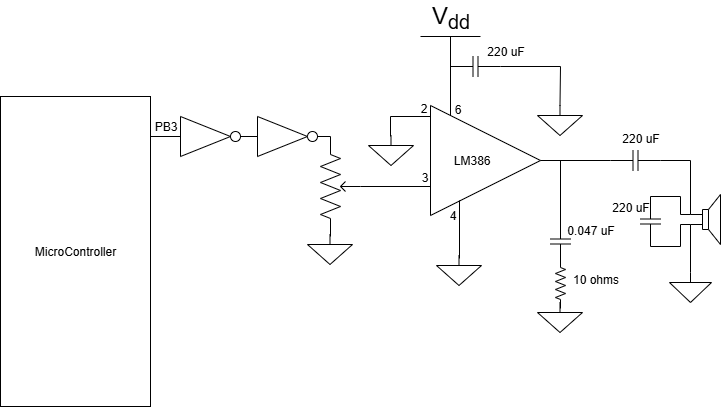

The diagram above was exported from draw.io. Its source (the exported page's mxGraphModel, read from the mxfile embedded in the PNG):
<mxGraphModel dx="985" dy="543" grid="1" gridSize="10" guides="1" tooltips="1" connect="1" arrows="1" fold="1" page="1" pageScale="1" pageWidth="850" pageHeight="1100" background="light-dark(#FFFFFF,#FFFFFF)" math="0" shadow="0">
  <root>
    <mxCell id="0" />
    <mxCell id="1" parent="0" />
    <mxCell id="tdbDyDk0wd3jcGz4DMWC-1" value="MicroController" style="rounded=0;whiteSpace=wrap;html=1;labelBackgroundColor=none;" parent="1" vertex="1">
      <mxGeometry x="90" y="250" width="150" height="310" as="geometry" />
    </mxCell>
    <mxCell id="tdbDyDk0wd3jcGz4DMWC-2" value="" style="endArrow=none;html=1;rounded=0;labelBackgroundColor=none;fontColor=default;" parent="1" source="tdbDyDk0wd3jcGz4DMWC-45" edge="1">
      <mxGeometry width="50" height="50" relative="1" as="geometry">
        <mxPoint x="240" y="290" as="sourcePoint" />
        <mxPoint x="420" y="290" as="targetPoint" />
      </mxGeometry>
    </mxCell>
    <mxCell id="tdbDyDk0wd3jcGz4DMWC-5" value="" style="pointerEvents=1;verticalLabelPosition=bottom;shadow=0;dashed=0;align=center;html=1;verticalAlign=top;shape=mxgraph.electrical.resistors.potentiometer_2;rotation=-90;labelBackgroundColor=none;rounded=0;" parent="1" vertex="1">
      <mxGeometry x="380" y="320" width="100" height="40" as="geometry" />
    </mxCell>
    <mxCell id="tdbDyDk0wd3jcGz4DMWC-6" value="" style="pointerEvents=1;verticalLabelPosition=bottom;shadow=0;dashed=0;align=center;html=1;verticalAlign=top;shape=mxgraph.electrical.signal_sources.signal_ground;labelBackgroundColor=none;rounded=0;" parent="1" vertex="1">
      <mxGeometry x="397" y="388" width="45" height="30" as="geometry" />
    </mxCell>
    <mxCell id="tdbDyDk0wd3jcGz4DMWC-9" value="PB3" style="text;html=1;align=center;verticalAlign=middle;resizable=0;points=[];autosize=1;strokeColor=none;fillColor=none;labelBackgroundColor=none;rounded=0;" parent="1" vertex="1">
      <mxGeometry x="230" y="265" width="50" height="30" as="geometry" />
    </mxCell>
    <mxCell id="tdbDyDk0wd3jcGz4DMWC-10" value="" style="endArrow=none;html=1;rounded=0;exitX=0.5;exitY=1;exitDx=0;exitDy=0;exitPerimeter=0;labelBackgroundColor=none;fontColor=default;" parent="1" source="tdbDyDk0wd3jcGz4DMWC-5" edge="1">
      <mxGeometry width="50" height="50" relative="1" as="geometry">
        <mxPoint x="470" y="410" as="sourcePoint" />
        <mxPoint x="520" y="340" as="targetPoint" />
      </mxGeometry>
    </mxCell>
    <mxCell id="tdbDyDk0wd3jcGz4DMWC-11" value="LM386&amp;nbsp; &amp;nbsp; &amp;nbsp; &amp;nbsp;&amp;nbsp;" style="triangle;whiteSpace=wrap;html=1;labelBackgroundColor=none;rounded=0;" parent="1" vertex="1">
      <mxGeometry x="520" y="259" width="110" height="110" as="geometry" />
    </mxCell>
    <mxCell id="tdbDyDk0wd3jcGz4DMWC-12" value="" style="endArrow=none;html=1;rounded=0;labelBackgroundColor=none;fontColor=default;" parent="1" edge="1">
      <mxGeometry width="50" height="50" relative="1" as="geometry">
        <mxPoint x="480" y="290" as="sourcePoint" />
        <mxPoint x="520" y="270" as="targetPoint" />
        <Array as="points">
          <mxPoint x="480" y="270" />
        </Array>
      </mxGeometry>
    </mxCell>
    <mxCell id="tdbDyDk0wd3jcGz4DMWC-13" value="" style="pointerEvents=1;verticalLabelPosition=bottom;shadow=0;dashed=0;align=center;html=1;verticalAlign=top;shape=mxgraph.electrical.signal_sources.signal_ground;labelBackgroundColor=none;rounded=0;" parent="1" vertex="1">
      <mxGeometry x="458" y="289" width="45" height="30" as="geometry" />
    </mxCell>
    <mxCell id="tdbDyDk0wd3jcGz4DMWC-14" value="3" style="text;html=1;align=center;verticalAlign=middle;resizable=0;points=[];autosize=1;strokeColor=none;fillColor=none;labelBackgroundColor=none;rounded=0;" parent="1" vertex="1">
      <mxGeometry x="499" y="316" width="30" height="30" as="geometry" />
    </mxCell>
    <mxCell id="tdbDyDk0wd3jcGz4DMWC-15" value="2" style="text;html=1;align=center;verticalAlign=middle;resizable=0;points=[];autosize=1;strokeColor=none;fillColor=none;labelBackgroundColor=none;rounded=0;" parent="1" vertex="1">
      <mxGeometry x="498" y="247" width="30" height="30" as="geometry" />
    </mxCell>
    <mxCell id="tdbDyDk0wd3jcGz4DMWC-16" value="" style="endArrow=none;html=1;rounded=0;labelBackgroundColor=none;fontColor=default;" parent="1" edge="1">
      <mxGeometry width="50" height="50" relative="1" as="geometry">
        <mxPoint x="540" y="220" as="sourcePoint" />
        <mxPoint x="540" y="269" as="targetPoint" />
      </mxGeometry>
    </mxCell>
    <mxCell id="tdbDyDk0wd3jcGz4DMWC-17" value="6" style="text;html=1;align=center;verticalAlign=middle;resizable=0;points=[];autosize=1;strokeColor=none;fillColor=none;labelBackgroundColor=none;rounded=0;" parent="1" vertex="1">
      <mxGeometry x="532" y="248" width="30" height="30" as="geometry" />
    </mxCell>
    <mxCell id="tdbDyDk0wd3jcGz4DMWC-19" value="V&lt;sub&gt;dd&lt;/sub&gt;" style="verticalLabelPosition=top;verticalAlign=bottom;shape=mxgraph.electrical.signal_sources.vdd;shadow=0;dashed=0;align=center;strokeWidth=1;fontSize=24;html=1;flipV=1;labelBackgroundColor=none;rounded=0;" parent="1" vertex="1">
      <mxGeometry x="510" y="190" width="60" height="40" as="geometry" />
    </mxCell>
    <mxCell id="tdbDyDk0wd3jcGz4DMWC-20" value="" style="endArrow=none;html=1;rounded=0;labelBackgroundColor=none;fontColor=default;" parent="1" edge="1">
      <mxGeometry width="50" height="50" relative="1" as="geometry">
        <mxPoint x="549" y="412" as="sourcePoint" />
        <mxPoint x="549" y="354" as="targetPoint" />
      </mxGeometry>
    </mxCell>
    <mxCell id="tdbDyDk0wd3jcGz4DMWC-21" value="" style="pointerEvents=1;verticalLabelPosition=bottom;shadow=0;dashed=0;align=center;html=1;verticalAlign=top;shape=mxgraph.electrical.signal_sources.signal_ground;labelBackgroundColor=none;rounded=0;" parent="1" vertex="1">
      <mxGeometry x="526" y="409" width="45" height="30" as="geometry" />
    </mxCell>
    <mxCell id="tdbDyDk0wd3jcGz4DMWC-22" value="4" style="text;html=1;align=center;verticalAlign=middle;resizable=0;points=[];autosize=1;strokeColor=none;fillColor=none;labelBackgroundColor=none;rounded=0;" parent="1" vertex="1">
      <mxGeometry x="527" y="354" width="30" height="30" as="geometry" />
    </mxCell>
    <mxCell id="tdbDyDk0wd3jcGz4DMWC-23" value="" style="endArrow=none;html=1;rounded=0;labelBackgroundColor=none;fontColor=default;" parent="1" edge="1">
      <mxGeometry width="50" height="50" relative="1" as="geometry">
        <mxPoint x="630" y="314" as="sourcePoint" />
        <mxPoint x="700" y="314" as="targetPoint" />
      </mxGeometry>
    </mxCell>
    <mxCell id="tdbDyDk0wd3jcGz4DMWC-25" value="" style="endArrow=none;html=1;rounded=0;labelBackgroundColor=none;fontColor=default;" parent="1" edge="1">
      <mxGeometry width="50" height="50" relative="1" as="geometry">
        <mxPoint x="650" y="374" as="sourcePoint" />
        <mxPoint x="650" y="314" as="targetPoint" />
      </mxGeometry>
    </mxCell>
    <mxCell id="tdbDyDk0wd3jcGz4DMWC-26" value="" style="pointerEvents=1;verticalLabelPosition=bottom;shadow=0;dashed=0;align=center;html=1;verticalAlign=top;shape=mxgraph.electrical.signal_sources.signal_ground;labelBackgroundColor=none;rounded=0;" parent="1" vertex="1">
      <mxGeometry x="627" y="456" width="45" height="30" as="geometry" />
    </mxCell>
    <mxCell id="tdbDyDk0wd3jcGz4DMWC-27" value="" style="pointerEvents=1;verticalLabelPosition=bottom;shadow=0;dashed=0;align=center;html=1;verticalAlign=top;shape=mxgraph.electrical.capacitors.capacitor_1;rotation=90;labelBackgroundColor=none;rounded=0;" parent="1" vertex="1">
      <mxGeometry x="625" y="385" width="50" height="20" as="geometry" />
    </mxCell>
    <mxCell id="tdbDyDk0wd3jcGz4DMWC-28" value="" style="pointerEvents=1;verticalLabelPosition=bottom;shadow=0;dashed=0;align=center;html=1;verticalAlign=top;shape=mxgraph.electrical.resistors.resistor_2;rotation=90;labelBackgroundColor=none;rounded=0;" parent="1" vertex="1">
      <mxGeometry x="625" y="432" width="50" height="10" as="geometry" />
    </mxCell>
    <mxCell id="tdbDyDk0wd3jcGz4DMWC-29" value="0.047 uF" style="text;html=1;align=center;verticalAlign=middle;resizable=0;points=[];autosize=1;strokeColor=none;fillColor=none;labelBackgroundColor=none;rounded=0;" parent="1" vertex="1">
      <mxGeometry x="645" y="369" width="70" height="30" as="geometry" />
    </mxCell>
    <mxCell id="tdbDyDk0wd3jcGz4DMWC-30" value="10 ohms" style="text;html=1;align=center;verticalAlign=middle;resizable=0;points=[];autosize=1;strokeColor=none;fillColor=none;labelBackgroundColor=none;rounded=0;" parent="1" vertex="1">
      <mxGeometry x="650" y="418" width="70" height="30" as="geometry" />
    </mxCell>
    <mxCell id="tdbDyDk0wd3jcGz4DMWC-31" value="" style="pointerEvents=1;verticalLabelPosition=bottom;shadow=0;dashed=0;align=center;html=1;verticalAlign=top;shape=mxgraph.electrical.capacitors.capacitor_1;rotation=0;labelBackgroundColor=none;rounded=0;" parent="1" vertex="1">
      <mxGeometry x="700" y="304" width="50" height="20" as="geometry" />
    </mxCell>
    <mxCell id="tdbDyDk0wd3jcGz4DMWC-32" value="" style="pointerEvents=1;verticalLabelPosition=bottom;shadow=0;dashed=0;align=center;html=1;verticalAlign=top;shape=mxgraph.electrical.electro-mechanical.loudspeaker;labelBackgroundColor=none;rounded=0;" parent="1" vertex="1">
      <mxGeometry x="780" y="348" width="30" height="50" as="geometry" />
    </mxCell>
    <mxCell id="tdbDyDk0wd3jcGz4DMWC-33" value="" style="pointerEvents=1;verticalLabelPosition=bottom;shadow=0;dashed=0;align=center;html=1;verticalAlign=top;shape=mxgraph.electrical.signal_sources.signal_ground;labelBackgroundColor=none;rounded=0;" parent="1" vertex="1">
      <mxGeometry x="759" y="426" width="42" height="30" as="geometry" />
    </mxCell>
    <mxCell id="tdbDyDk0wd3jcGz4DMWC-34" value="" style="endArrow=none;html=1;rounded=0;entryX=0;entryY=0.6;entryDx=0;entryDy=0;entryPerimeter=0;exitX=0.5;exitY=0;exitDx=0;exitDy=0;exitPerimeter=0;labelBackgroundColor=none;fontColor=default;" parent="1" source="tdbDyDk0wd3jcGz4DMWC-33" target="tdbDyDk0wd3jcGz4DMWC-32" edge="1">
      <mxGeometry width="50" height="50" relative="1" as="geometry">
        <mxPoint x="630" y="380" as="sourcePoint" />
        <mxPoint x="680" y="330" as="targetPoint" />
      </mxGeometry>
    </mxCell>
    <mxCell id="tdbDyDk0wd3jcGz4DMWC-35" value="220 uF" style="text;html=1;align=center;verticalAlign=middle;resizable=0;points=[];autosize=1;strokeColor=none;fillColor=none;labelBackgroundColor=none;rounded=0;" parent="1" vertex="1">
      <mxGeometry x="700" y="277" width="60" height="30" as="geometry" />
    </mxCell>
    <mxCell id="tdbDyDk0wd3jcGz4DMWC-38" value="" style="pointerEvents=1;verticalLabelPosition=bottom;shadow=0;dashed=0;align=center;html=1;verticalAlign=top;shape=mxgraph.electrical.signal_sources.signal_ground;labelBackgroundColor=none;rounded=0;" parent="1" vertex="1">
      <mxGeometry x="627" y="259" width="45" height="30" as="geometry" />
    </mxCell>
    <mxCell id="tdbDyDk0wd3jcGz4DMWC-39" value="" style="pointerEvents=1;verticalLabelPosition=bottom;shadow=0;dashed=0;align=center;html=1;verticalAlign=top;shape=mxgraph.electrical.capacitors.capacitor_1;rotation=0;labelBackgroundColor=none;rounded=0;" parent="1" vertex="1">
      <mxGeometry x="540" y="210" width="50" height="20" as="geometry" />
    </mxCell>
    <mxCell id="tdbDyDk0wd3jcGz4DMWC-40" value="" style="endArrow=none;html=1;rounded=0;exitX=1;exitY=0.5;exitDx=0;exitDy=0;exitPerimeter=0;entryX=0.5;entryY=0;entryDx=0;entryDy=0;entryPerimeter=0;labelBackgroundColor=none;fontColor=default;" parent="1" source="tdbDyDk0wd3jcGz4DMWC-39" target="tdbDyDk0wd3jcGz4DMWC-38" edge="1">
      <mxGeometry width="50" height="50" relative="1" as="geometry">
        <mxPoint x="420" y="370" as="sourcePoint" />
        <mxPoint x="470" y="320" as="targetPoint" />
        <Array as="points">
          <mxPoint x="650" y="220" />
        </Array>
      </mxGeometry>
    </mxCell>
    <mxCell id="tdbDyDk0wd3jcGz4DMWC-41" value="220 uF" style="text;html=1;align=center;verticalAlign=middle;resizable=0;points=[];autosize=1;strokeColor=none;fillColor=none;labelBackgroundColor=none;rounded=0;" parent="1" vertex="1">
      <mxGeometry x="565" y="190" width="60" height="30" as="geometry" />
    </mxCell>
    <mxCell id="tdbDyDk0wd3jcGz4DMWC-42" value="" style="endArrow=none;html=1;rounded=0;labelBackgroundColor=none;fontColor=default;" parent="1" target="tdbDyDk0wd3jcGz4DMWC-7" edge="1">
      <mxGeometry width="50" height="50" relative="1" as="geometry">
        <mxPoint x="240" y="290" as="sourcePoint" />
        <mxPoint x="420" y="290" as="targetPoint" />
      </mxGeometry>
    </mxCell>
    <mxCell id="tdbDyDk0wd3jcGz4DMWC-7" value="" style="triangle;whiteSpace=wrap;html=1;labelBackgroundColor=none;rounded=0;" parent="1" vertex="1">
      <mxGeometry x="270" y="270" width="50" height="40" as="geometry" />
    </mxCell>
    <mxCell id="tdbDyDk0wd3jcGz4DMWC-46" value="" style="endArrow=none;html=1;rounded=0;labelBackgroundColor=none;fontColor=default;" parent="1" source="tdbDyDk0wd3jcGz4DMWC-47" target="tdbDyDk0wd3jcGz4DMWC-45" edge="1">
      <mxGeometry width="50" height="50" relative="1" as="geometry">
        <mxPoint x="320" y="290" as="sourcePoint" />
        <mxPoint x="420" y="290" as="targetPoint" />
      </mxGeometry>
    </mxCell>
    <mxCell id="tdbDyDk0wd3jcGz4DMWC-45" value="" style="ellipse;whiteSpace=wrap;html=1;aspect=fixed;labelBackgroundColor=none;" parent="1" vertex="1">
      <mxGeometry x="397" y="285" width="10" height="10" as="geometry" />
    </mxCell>
    <mxCell id="tdbDyDk0wd3jcGz4DMWC-48" value="" style="endArrow=none;html=1;rounded=0;labelBackgroundColor=none;fontColor=default;" parent="1" source="tdbDyDk0wd3jcGz4DMWC-7" target="tdbDyDk0wd3jcGz4DMWC-47" edge="1">
      <mxGeometry width="50" height="50" relative="1" as="geometry">
        <mxPoint x="320" y="290" as="sourcePoint" />
        <mxPoint x="397" y="290" as="targetPoint" />
      </mxGeometry>
    </mxCell>
    <mxCell id="tdbDyDk0wd3jcGz4DMWC-47" value="" style="ellipse;whiteSpace=wrap;html=1;aspect=fixed;labelBackgroundColor=none;" parent="1" vertex="1">
      <mxGeometry x="320" y="285" width="10" height="10" as="geometry" />
    </mxCell>
    <mxCell id="tdbDyDk0wd3jcGz4DMWC-43" value="" style="triangle;whiteSpace=wrap;html=1;labelBackgroundColor=none;rounded=0;" parent="1" vertex="1">
      <mxGeometry x="347" y="270" width="50" height="40" as="geometry" />
    </mxCell>
    <mxCell id="iIpZ26yM9fGas-lRIi30-1" value="" style="endArrow=none;html=1;rounded=0;fontColor=default;entryX=1;entryY=0.5;entryDx=0;entryDy=0;entryPerimeter=0;exitX=0;exitY=0.4;exitDx=0;exitDy=0;exitPerimeter=0;labelBackgroundColor=none;" edge="1" parent="1" source="tdbDyDk0wd3jcGz4DMWC-32" target="tdbDyDk0wd3jcGz4DMWC-31">
      <mxGeometry width="50" height="50" relative="1" as="geometry">
        <mxPoint x="620" y="330" as="sourcePoint" />
        <mxPoint x="670" y="280" as="targetPoint" />
        <Array as="points">
          <mxPoint x="780" y="314" />
        </Array>
      </mxGeometry>
    </mxCell>
    <mxCell id="iIpZ26yM9fGas-lRIi30-2" value="220 uF" style="text;html=1;align=center;verticalAlign=middle;resizable=0;points=[];autosize=1;strokeColor=none;fillColor=none;labelBackgroundColor=none;rounded=0;" vertex="1" parent="1">
      <mxGeometry x="690" y="346" width="60" height="30" as="geometry" />
    </mxCell>
    <mxCell id="iIpZ26yM9fGas-lRIi30-3" value="" style="endArrow=none;html=1;rounded=0;fontColor=default;entryX=0;entryY=0.4;entryDx=0;entryDy=0;entryPerimeter=0;exitX=0;exitY=0.5;exitDx=0;exitDy=0;exitPerimeter=0;labelBackgroundColor=none;" edge="1" parent="1" source="iIpZ26yM9fGas-lRIi30-5" target="tdbDyDk0wd3jcGz4DMWC-32">
      <mxGeometry width="50" height="50" relative="1" as="geometry">
        <mxPoint x="740" y="340" as="sourcePoint" />
        <mxPoint x="670" y="330" as="targetPoint" />
        <Array as="points">
          <mxPoint x="770" y="350" />
          <mxPoint x="770" y="368" />
        </Array>
      </mxGeometry>
    </mxCell>
    <mxCell id="iIpZ26yM9fGas-lRIi30-4" value="" style="endArrow=none;html=1;rounded=0;fontColor=default;entryX=0;entryY=0.6;entryDx=0;entryDy=0;entryPerimeter=0;exitX=1;exitY=0.5;exitDx=0;exitDy=0;exitPerimeter=0;labelBackgroundColor=none;" edge="1" parent="1" source="iIpZ26yM9fGas-lRIi30-5" target="tdbDyDk0wd3jcGz4DMWC-32">
      <mxGeometry width="50" height="50" relative="1" as="geometry">
        <mxPoint x="740" y="410" as="sourcePoint" />
        <mxPoint x="770" y="340" as="targetPoint" />
        <Array as="points">
          <mxPoint x="770" y="400" />
          <mxPoint x="770" y="378" />
        </Array>
      </mxGeometry>
    </mxCell>
    <mxCell id="iIpZ26yM9fGas-lRIi30-5" value="" style="pointerEvents=1;verticalLabelPosition=bottom;shadow=0;dashed=0;align=center;html=1;verticalAlign=top;shape=mxgraph.electrical.capacitors.capacitor_1;rotation=90;labelBackgroundColor=none;rounded=0;" vertex="1" parent="1">
      <mxGeometry x="715" y="365" width="50" height="20" as="geometry" />
    </mxCell>
  </root>
</mxGraphModel>